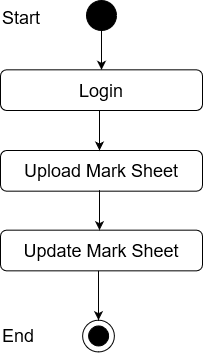

The diagram above was exported from draw.io. Its source (the exported page's mxGraphModel, read from the mxfile embedded in the PNG):
<mxGraphModel dx="1108" dy="400" grid="1" gridSize="10" guides="1" tooltips="1" connect="1" arrows="1" fold="1" page="1" pageScale="1" pageWidth="850" pageHeight="1100" math="0" shadow="0">
  <root>
    <mxCell id="0" />
    <mxCell id="1" parent="0" />
    <mxCell id="_88_vjizlYBecvex9Yx4-1" value="" style="edgeStyle=orthogonalEdgeStyle;rounded=0;orthogonalLoop=1;jettySize=auto;html=1;entryX=0.5;entryY=0;entryDx=0;entryDy=0;" parent="1" source="_88_vjizlYBecvex9Yx4-2" target="_88_vjizlYBecvex9Yx4-12" edge="1">
      <mxGeometry relative="1" as="geometry">
        <mxPoint x="420" y="98" as="targetPoint" />
      </mxGeometry>
    </mxCell>
    <mxCell id="_88_vjizlYBecvex9Yx4-2" value="" style="ellipse;whiteSpace=wrap;html=1;aspect=fixed;fillColor=#000000;" parent="1" vertex="1">
      <mxGeometry x="405" y="40" width="30" height="30" as="geometry" />
    </mxCell>
    <mxCell id="_88_vjizlYBecvex9Yx4-9" value="Success" style="text;html=1;strokeColor=none;fillColor=none;align=center;verticalAlign=middle;whiteSpace=wrap;rounded=0;" parent="1" vertex="1">
      <mxGeometry x="440" y="140" as="geometry" />
    </mxCell>
    <mxCell id="_88_vjizlYBecvex9Yx4-11" value="&lt;font style=&quot;font-size: 18px&quot;&gt;Upload Mark Sheet&lt;br&gt;&lt;/font&gt;" style="rounded=1;whiteSpace=wrap;html=1;fillColor=#FFFFFF;" parent="1" vertex="1">
      <mxGeometry x="319" y="190" width="202" height="40.67" as="geometry" />
    </mxCell>
    <mxCell id="_88_vjizlYBecvex9Yx4-12" value="&lt;font style=&quot;font-size: 18px&quot;&gt;Login&lt;br&gt;&lt;/font&gt;" style="rounded=1;whiteSpace=wrap;html=1;fillColor=#FFFFFF;" parent="1" vertex="1">
      <mxGeometry x="319" y="109.33000000000001" width="202" height="40.67" as="geometry" />
    </mxCell>
    <mxCell id="_88_vjizlYBecvex9Yx4-14" value="" style="endArrow=classic;html=1;exitX=0.5;exitY=1;exitDx=0;exitDy=0;entryX=0.5;entryY=0;entryDx=0;entryDy=0;" parent="1" edge="1">
      <mxGeometry width="50" height="50" relative="1" as="geometry">
        <mxPoint x="418" y="150" as="sourcePoint" />
        <mxPoint x="418" y="190" as="targetPoint" />
      </mxGeometry>
    </mxCell>
    <mxCell id="oCegCSHgLFIlBn2mEsOI-7" value="&lt;font style=&quot;font-size: 18px&quot;&gt;Start&lt;/font&gt;" style="text;whiteSpace=wrap;html=1;" vertex="1" parent="1">
      <mxGeometry x="319" y="40" width="130" height="30" as="geometry" />
    </mxCell>
    <mxCell id="oCegCSHgLFIlBn2mEsOI-8" value="&lt;font style=&quot;font-size: 18px&quot;&gt;Update Mark Sheet&lt;br&gt;&lt;/font&gt;" style="rounded=1;whiteSpace=wrap;html=1;fillColor=#FFFFFF;" vertex="1" parent="1">
      <mxGeometry x="319" y="269.67" width="202" height="40.67" as="geometry" />
    </mxCell>
    <mxCell id="oCegCSHgLFIlBn2mEsOI-9" value="" style="endArrow=classic;html=1;exitX=0.5;exitY=1;exitDx=0;exitDy=0;entryX=0.5;entryY=0;entryDx=0;entryDy=0;" edge="1" parent="1">
      <mxGeometry width="50" height="50" relative="1" as="geometry">
        <mxPoint x="418" y="229.67000000000002" as="sourcePoint" />
        <mxPoint x="418" y="269.67" as="targetPoint" />
      </mxGeometry>
    </mxCell>
    <mxCell id="oCegCSHgLFIlBn2mEsOI-10" value="" style="ellipse;whiteSpace=wrap;html=1;aspect=fixed;fillColor=#FFFFFF;" vertex="1" parent="1">
      <mxGeometry x="401.11" y="359.6700000000001" width="31.78" height="31.78" as="geometry" />
    </mxCell>
    <mxCell id="oCegCSHgLFIlBn2mEsOI-11" value="" style="ellipse;whiteSpace=wrap;html=1;aspect=fixed;fillColor=#000000;" vertex="1" parent="1">
      <mxGeometry x="407.11" y="365.45000000000005" width="20" height="20" as="geometry" />
    </mxCell>
    <mxCell id="oCegCSHgLFIlBn2mEsOI-12" value="" style="endArrow=classic;html=1;entryX=0.5;entryY=0;entryDx=0;entryDy=0;exitX=0.5;exitY=1;exitDx=0;exitDy=0;" edge="1" parent="1">
      <mxGeometry width="50" height="50" relative="1" as="geometry">
        <mxPoint x="417" y="310.3400000000001" as="sourcePoint" />
        <mxPoint x="417.0000000000002" y="359.67" as="targetPoint" />
      </mxGeometry>
    </mxCell>
    <mxCell id="oCegCSHgLFIlBn2mEsOI-15" value="&lt;font style=&quot;font-size: 18px&quot;&gt;End&lt;/font&gt;" style="text;whiteSpace=wrap;html=1;" vertex="1" parent="1">
      <mxGeometry x="319" y="358.45000000000005" width="130" height="30" as="geometry" />
    </mxCell>
  </root>
</mxGraphModel>